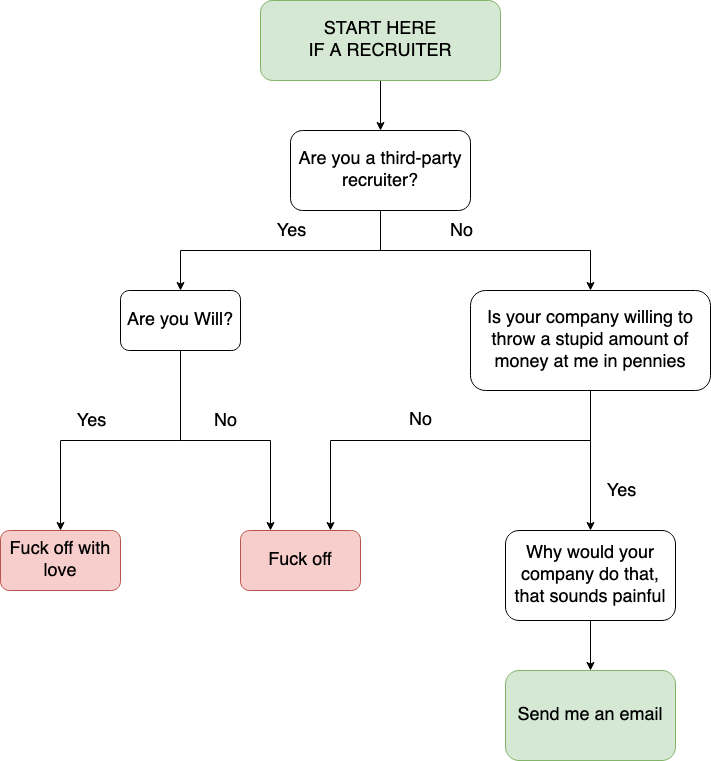

The diagram above was exported from draw.io. Its source (the exported page's mxGraphModel, read from the mxfile embedded in the PNG):
<mxGraphModel dx="890" dy="589" grid="1" gridSize="10" guides="1" tooltips="1" connect="1" arrows="1" fold="1" page="1" pageScale="1" pageWidth="850" pageHeight="1100" math="0" shadow="0">
  <root>
    <mxCell id="0" />
    <mxCell id="1" parent="0" />
    <mxCell id="T9Z-mASL1I1UUMBSOHGo-5" value="" style="edgeStyle=orthogonalEdgeStyle;rounded=0;orthogonalLoop=1;jettySize=auto;html=1;exitX=0.5;exitY=1;exitDx=0;exitDy=0;entryX=0.5;entryY=0;entryDx=0;entryDy=0;fontSize=18;" edge="1" parent="1" source="T9Z-mASL1I1UUMBSOHGo-1" target="T9Z-mASL1I1UUMBSOHGo-3">
      <mxGeometry y="-15" relative="1" as="geometry">
        <mxPoint as="offset" />
      </mxGeometry>
    </mxCell>
    <mxCell id="T9Z-mASL1I1UUMBSOHGo-1" value="&lt;div style=&quot;font-size: 18px;&quot;&gt;START HERE&lt;/div&gt;&lt;div style=&quot;font-size: 18px;&quot;&gt;IF A RECRUITER&lt;br&gt;&lt;/div&gt;" style="rounded=1;whiteSpace=wrap;html=1;fillColor=#d5e8d4;strokeColor=#82b366;fontSize=18;" vertex="1" parent="1">
      <mxGeometry x="410" y="60" width="240" height="80" as="geometry" />
    </mxCell>
    <mxCell id="T9Z-mASL1I1UUMBSOHGo-7" style="edgeStyle=orthogonalEdgeStyle;rounded=0;orthogonalLoop=1;jettySize=auto;html=1;exitX=0.5;exitY=1;exitDx=0;exitDy=0;entryX=0.5;entryY=0;entryDx=0;entryDy=0;fontSize=18;" edge="1" parent="1" source="T9Z-mASL1I1UUMBSOHGo-3" target="T9Z-mASL1I1UUMBSOHGo-10">
      <mxGeometry relative="1" as="geometry">
        <mxPoint x="660" y="360" as="targetPoint" />
      </mxGeometry>
    </mxCell>
    <mxCell id="T9Z-mASL1I1UUMBSOHGo-18" value="Yes" style="edgeLabel;html=1;align=center;verticalAlign=middle;resizable=0;points=[];fontSize=18;" vertex="1" connectable="0" parent="T9Z-mASL1I1UUMBSOHGo-7">
      <mxGeometry x="0.0357" y="-2" relative="1" as="geometry">
        <mxPoint x="15" y="-18" as="offset" />
      </mxGeometry>
    </mxCell>
    <mxCell id="T9Z-mASL1I1UUMBSOHGo-16" style="edgeStyle=orthogonalEdgeStyle;rounded=0;orthogonalLoop=1;jettySize=auto;html=1;exitX=0.5;exitY=1;exitDx=0;exitDy=0;entryX=0.5;entryY=0;entryDx=0;entryDy=0;fontSize=18;" edge="1" parent="1" source="T9Z-mASL1I1UUMBSOHGo-3" target="T9Z-mASL1I1UUMBSOHGo-25">
      <mxGeometry relative="1" as="geometry">
        <mxPoint x="760" y="350" as="targetPoint" />
      </mxGeometry>
    </mxCell>
    <mxCell id="T9Z-mASL1I1UUMBSOHGo-17" value="No" style="edgeLabel;html=1;align=center;verticalAlign=middle;resizable=0;points=[];fontSize=18;" vertex="1" connectable="0" parent="T9Z-mASL1I1UUMBSOHGo-16">
      <mxGeometry x="-0.0276" y="-3" relative="1" as="geometry">
        <mxPoint x="-21" y="-23" as="offset" />
      </mxGeometry>
    </mxCell>
    <mxCell id="T9Z-mASL1I1UUMBSOHGo-3" value="Are you a third-party recruiter?" style="rounded=1;whiteSpace=wrap;html=1;fontSize=18;" vertex="1" parent="1">
      <mxGeometry x="440" y="190" width="180" height="80" as="geometry" />
    </mxCell>
    <mxCell id="T9Z-mASL1I1UUMBSOHGo-9" value="Fuck off" style="rounded=1;whiteSpace=wrap;html=1;fontSize=18;fillColor=#f8cecc;strokeColor=#b85450;" vertex="1" parent="1">
      <mxGeometry x="390" y="590" width="120" height="60" as="geometry" />
    </mxCell>
    <mxCell id="T9Z-mASL1I1UUMBSOHGo-11" style="edgeStyle=orthogonalEdgeStyle;rounded=0;orthogonalLoop=1;jettySize=auto;html=1;exitX=0.5;exitY=1;exitDx=0;exitDy=0;entryX=0.25;entryY=0;entryDx=0;entryDy=0;fontSize=18;" edge="1" parent="1" source="T9Z-mASL1I1UUMBSOHGo-10" target="T9Z-mASL1I1UUMBSOHGo-9">
      <mxGeometry relative="1" as="geometry" />
    </mxCell>
    <mxCell id="T9Z-mASL1I1UUMBSOHGo-12" value="No" style="edgeLabel;html=1;align=center;verticalAlign=middle;resizable=0;points=[];fontSize=18;" vertex="1" connectable="0" parent="T9Z-mASL1I1UUMBSOHGo-11">
      <mxGeometry x="-0.0125" y="1" relative="1" as="geometry">
        <mxPoint x="1" y="-19" as="offset" />
      </mxGeometry>
    </mxCell>
    <mxCell id="T9Z-mASL1I1UUMBSOHGo-14" style="edgeStyle=orthogonalEdgeStyle;rounded=0;orthogonalLoop=1;jettySize=auto;html=1;exitX=0.5;exitY=1;exitDx=0;exitDy=0;entryX=0.5;entryY=0;entryDx=0;entryDy=0;fontSize=18;" edge="1" parent="1" source="T9Z-mASL1I1UUMBSOHGo-10" target="T9Z-mASL1I1UUMBSOHGo-13">
      <mxGeometry relative="1" as="geometry" />
    </mxCell>
    <mxCell id="T9Z-mASL1I1UUMBSOHGo-15" value="Yes" style="edgeLabel;html=1;align=center;verticalAlign=middle;resizable=0;points=[];fontSize=18;" vertex="1" connectable="0" parent="T9Z-mASL1I1UUMBSOHGo-14">
      <mxGeometry x="0.025" y="-2" relative="1" as="geometry">
        <mxPoint x="-26" y="-18" as="offset" />
      </mxGeometry>
    </mxCell>
    <mxCell id="T9Z-mASL1I1UUMBSOHGo-10" value="Are you Will?" style="rounded=1;whiteSpace=wrap;html=1;fontSize=18;" vertex="1" parent="1">
      <mxGeometry x="270" y="350" width="120" height="60" as="geometry" />
    </mxCell>
    <mxCell id="T9Z-mASL1I1UUMBSOHGo-13" value="Fuck off with love" style="rounded=1;whiteSpace=wrap;html=1;fontSize=18;fillColor=#f8cecc;strokeColor=#b85450;" vertex="1" parent="1">
      <mxGeometry x="150" y="590" width="120" height="60" as="geometry" />
    </mxCell>
    <mxCell id="T9Z-mASL1I1UUMBSOHGo-27" value="No" style="edgeStyle=orthogonalEdgeStyle;rounded=0;orthogonalLoop=1;jettySize=auto;html=1;exitX=0.5;exitY=1;exitDx=0;exitDy=0;entryX=0.75;entryY=0;entryDx=0;entryDy=0;fontSize=18;" edge="1" parent="1" source="T9Z-mASL1I1UUMBSOHGo-25" target="T9Z-mASL1I1UUMBSOHGo-9">
      <mxGeometry x="0.1" y="-20" relative="1" as="geometry">
        <mxPoint x="870" y="540" as="targetPoint" />
        <Array as="points">
          <mxPoint x="740" y="500" />
          <mxPoint x="480" y="500" />
        </Array>
        <mxPoint as="offset" />
      </mxGeometry>
    </mxCell>
    <mxCell id="T9Z-mASL1I1UUMBSOHGo-29" style="edgeStyle=orthogonalEdgeStyle;rounded=0;orthogonalLoop=1;jettySize=auto;html=1;exitX=0.5;exitY=1;exitDx=0;exitDy=0;fontSize=18;" edge="1" parent="1" source="T9Z-mASL1I1UUMBSOHGo-25" target="T9Z-mASL1I1UUMBSOHGo-28">
      <mxGeometry relative="1" as="geometry" />
    </mxCell>
    <mxCell id="T9Z-mASL1I1UUMBSOHGo-30" value="Yes" style="edgeLabel;html=1;align=center;verticalAlign=middle;resizable=0;points=[];fontSize=18;" vertex="1" connectable="0" parent="T9Z-mASL1I1UUMBSOHGo-29">
      <mxGeometry x="0.014" relative="1" as="geometry">
        <mxPoint x="30" y="29" as="offset" />
      </mxGeometry>
    </mxCell>
    <mxCell id="T9Z-mASL1I1UUMBSOHGo-25" value="Is your company willing to throw a stupid amount of money at me in pennies" style="rounded=1;whiteSpace=wrap;html=1;fontSize=18;" vertex="1" parent="1">
      <mxGeometry x="620" y="350" width="240" height="100" as="geometry" />
    </mxCell>
    <mxCell id="T9Z-mASL1I1UUMBSOHGo-33" style="edgeStyle=orthogonalEdgeStyle;rounded=0;orthogonalLoop=1;jettySize=auto;html=1;exitX=0.5;exitY=1;exitDx=0;exitDy=0;entryX=0.5;entryY=0;entryDx=0;entryDy=0;fontSize=18;" edge="1" parent="1" source="T9Z-mASL1I1UUMBSOHGo-28" target="T9Z-mASL1I1UUMBSOHGo-32">
      <mxGeometry relative="1" as="geometry" />
    </mxCell>
    <mxCell id="T9Z-mASL1I1UUMBSOHGo-28" value="Why would your company do that, that sounds painful" style="rounded=1;whiteSpace=wrap;html=1;fontSize=18;" vertex="1" parent="1">
      <mxGeometry x="655" y="590" width="170" height="90" as="geometry" />
    </mxCell>
    <mxCell id="T9Z-mASL1I1UUMBSOHGo-32" value="Send me an email" style="rounded=1;whiteSpace=wrap;html=1;fontSize=18;fillColor=#d5e8d4;strokeColor=#82b366;" vertex="1" parent="1">
      <mxGeometry x="655" y="730" width="170" height="90" as="geometry" />
    </mxCell>
  </root>
</mxGraphModel>